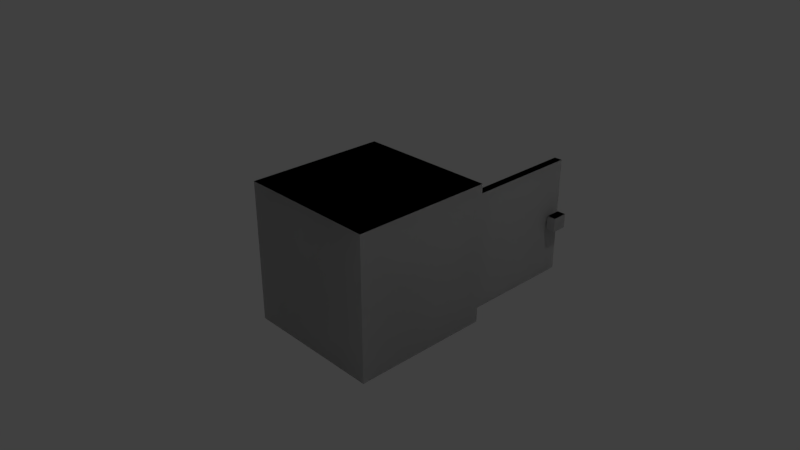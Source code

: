 # Source: kitchen_wooden_cabinet_with_door_2.blend  (saved by Blender 2.79.0; exported with 4.5.12 LTS)
import bpy
from mathutils import Matrix  # noqa: F401  (used for matrix-valued properties, if any)

bpy.ops.wm.read_factory_settings(use_empty=True)
scene = bpy.context.scene
scene.name = 'Scene'

# ---- collections
col_collection_1 = bpy.data.collections.new('Collection 1'); scene.collection.children.link(col_collection_1)

# ---- materials (node trees are filled in below, after node groups)
mat_material_001 = bpy.data.materials.new('Material.001')
mat_material_001.alpha_threshold = 0.0
mat_material_001.use_transparent_shadow = False
mat_material_001.roughness = 0.5
mat_material_001.line_color = (0.0, 0.0, 0.0, 1.0)
mat_material_004 = bpy.data.materials.new('Material.004')
mat_material_004.alpha_threshold = 0.0
mat_material_004.use_transparent_shadow = False
mat_material_004.roughness = 0.5
mat_material_004.line_color = (0.0, 0.0, 0.0, 1.0)
mat_material_003 = bpy.data.materials.new('Material.003')
mat_material_003.alpha_threshold = 0.0
mat_material_003.use_transparent_shadow = False
mat_material_003.roughness = 0.5
mat_material_003.line_color = (0.0, 0.0, 0.0, 1.0)

# ---- material node trees

# ---- world
world_world = bpy.data.worlds.new('World'); scene.world = world_world
world_world.color = (0.05088, 0.05088, 0.05088)
world_world.use_sun_shadow = False
world_world.sun_shadow_jitter_overblur = 0.0
world_world.cycles.sampling_method = 'MANUAL'

# ---- cameras
cam_camera = bpy.data.cameras.new('Camera')
cam_camera.clip_end = 100.0
cam_camera.lens = 35.0
cam_camera.sensor_width = 32.0
cam_camera.sensor_height = 18.0
cam_camera.ortho_scale = 7.314
cam_camera.dof.focus_distance = 0.0
cam_camera.dof.aperture_fstop = 128.0

# ---- lights
light_lamp = bpy.data.lights.new('Lamp', 'POINT')
light_lamp.transmission_factor = 0.0
light_lamp.cutoff_distance = 30.0
light_lamp.energy = 100.0
light_lamp.shadow_buffer_clip_start = 1.001
light_lamp.shadow_soft_size = 0.1
light_lamp.shadow_maximum_resolution = 0.006
light_lamp.use_absolute_resolution = True

# ---- meshes
me_cube_000 = bpy.data.meshes.new('Cube.000')
me_cube_000.from_pydata([(-1.0, -1.0, -1.0), (-1.0, 1.0, -1.0), (-1.0, -1.0, 1.0), (-1.0, 1.0, 1.0), (1.0, 1.0, -1.0), (1.0, -1.0, 1.0), (1.0, -1.0, -1.0), (1.0, 1.0, 1.0), (-0.9, -0.8343, -0.8343), (-0.9, 0.8343, -0.8343), (-0.9, -0.8343, 0.8343), (-0.9, 0.8343, 0.8343), (1.0, 0.8343, -0.8343), (1.0, -0.8343, 0.8343), (1.0, -0.8343, -0.8343), (1.0, 0.8343, 0.8343), (-0.9, -0.8337, -0.07848), (-0.9, -0.8337, 0.07848), (-0.9, 0.8337, -0.07848), (-0.9, 0.8337, 0.07848), (1.0, -0.8337, -0.07848), (1.0, -0.8337, 0.07848), (1.0, 0.8337, -0.07848), (1.0, 0.8337, 0.07848), (2.671, -0.8355, -0.8353), (2.671, -0.8355, 0.8353), (2.671, -0.9491, -0.8353), (2.671, -0.9491, 0.8353), (1.0, -0.8355, -0.8353), (1.0, -0.8355, 0.8353), (1.0, -0.9491, -0.8353), (1.0, -0.9491, 0.8353), (2.608, -1.129, 0.1006), (2.608, -1.129, -0.1006), (2.384, -1.129, 0.1006), (2.384, -1.129, -0.1006), (2.608, -1.006, 0.1006), (2.608, -1.006, -0.1006), (2.384, -1.006, 0.1006), (2.384, -1.006, -0.1006), (2.547, -1.005, 0.04617), (2.547, -1.005, -0.04617), (2.444, -1.005, 0.04617), (2.444, -1.005, -0.04617), (2.547, -0.9478, 0.04617), (2.547, -0.9478, -0.04617), (2.444, -0.9478, 0.04617), (2.444, -0.9478, -0.04617), (1.0, 1.0, -1.0), (-1.0, 1.0, -1.0), (1.0, -1.0, -1.0), (-1.0, -1.0, -1.0), (-1.0, -1.0, 1.0), (-1.0, 1.0, 1.0), (1.0, 1.0, 1.0), (1.0, -1.0, 1.0), (1.0, 0.8343, -0.8343), (-0.9, 0.8343, -0.8343), (1.0, -0.8343, -0.8343), (-0.9, -0.8343, -0.8343), (-0.9, -0.8343, 0.8343), (-0.9, 0.8343, 0.8343), (1.0, 0.8343, 0.8343), (1.0, -0.8343, 0.8343), (-0.9, 0.8337, -0.07848), (-0.9, -0.8337, -0.07848), (-0.9, -0.8337, 0.07848), (-0.9, 0.8337, 0.07848), (1.0, 0.8337, -0.07848), (1.0, 0.8337, 0.07848), (1.0, -0.8337, -0.07848), (1.0, -0.8337, 0.07848), (2.671, -0.9491, -0.8353), (2.671, -0.8355, -0.8353), (2.671, -0.8355, 0.8353), (2.671, -0.9491, 0.8353), (1.0, -0.9491, -0.8353), (1.0, -0.9491, 0.8353), (1.0, -0.8355, -0.8353), (1.0, -0.8355, 0.8353), (2.384, -1.129, 0.1006), (2.608, -1.129, 0.1006), (2.608, -1.129, -0.1006), (2.384, -1.129, -0.1006), (2.384, -1.006, 0.1006), (2.384, -1.006, -0.1006), (2.608, -1.006, 0.1006), (2.608, -1.006, -0.1006), (2.444, -1.005, 0.04617), (2.547, -1.005, 0.04617), (2.547, -1.005, -0.04617), (2.444, -1.005, -0.04617), (2.444, -0.9478, 0.04617), (2.444, -0.9478, -0.04617), (2.547, -0.9478, 0.04617), (2.547, -0.9478, -0.04617)], [], [(0, 1, 3, 2), (6, 0, 2, 5), (4, 1, 0, 6), (5, 2, 3, 7), (7, 3, 1, 4), (8, 9, 11, 10), (14, 8, 10, 13), (12, 9, 8, 14), (13, 10, 11, 15), (15, 11, 9, 12), (6, 14, 12, 4), (5, 13, 14, 6), (7, 15, 13, 5), (4, 12, 15, 7), (16, 18, 19, 17), (18, 22, 23, 19), (22, 20, 21, 23), (20, 16, 17, 21), (18, 16, 20, 22), (23, 21, 17, 19), (24, 26, 27, 25), (26, 30, 31, 27), (30, 28, 29, 31), (28, 24, 25, 29), (26, 24, 28, 30), (31, 29, 25, 27), (32, 34, 35, 33), (34, 38, 39, 35), (38, 36, 37, 39), (36, 32, 33, 37), (34, 32, 36, 38), (39, 37, 33, 35), (42, 46, 47, 43), (46, 44, 45, 47), (44, 40, 41, 45), (42, 40, 44, 46), (47, 45, 41, 43), (51, 52, 53, 49), (50, 55, 52, 51), (48, 50, 51, 49), (55, 54, 53, 52), (54, 48, 49, 53), (59, 60, 61, 57), (58, 63, 60, 59), (56, 58, 59, 57), (63, 62, 61, 60), (62, 56, 57, 61), (50, 48, 56, 58), (55, 50, 58, 63), (54, 55, 63, 62), (48, 54, 62, 56), (65, 66, 67, 64), (64, 67, 69, 68), (68, 69, 71, 70), (70, 71, 66, 65), (64, 68, 70, 65), (69, 67, 66, 71), (73, 74, 75, 72), (72, 75, 77, 76), (76, 77, 79, 78), (78, 79, 74, 73), (72, 76, 78, 73), (77, 75, 74, 79), (81, 82, 83, 80), (80, 83, 85, 84), (84, 85, 87, 86), (86, 87, 82, 81), (80, 84, 86, 81), (85, 83, 82, 87), (88, 91, 93, 92), (92, 93, 95, 94), (94, 95, 90, 89), (88, 92, 94, 89), (93, 91, 90, 95), (42, 43, 91, 88), (41, 40, 89, 90), (43, 41, 90, 91), (40, 42, 88, 89)])
me_cube_000.polygons.foreach_set('material_index', [0, 0, 0, 0, 0, 0, 0, 0, 0, 0, 0, 0, 0, 0, 0, 0, 0, 0, 0, 0, 1, 1, 1, 1, 1, 1, 1, 1, 1, 1, 1, 1, 1, 1, 1, 1, 1, 0, 0, 0, 0, 0, 0, 0, 0, 0, 0, 0, 0, 0, 0, 0, 0, 0, 0, 0, 0, 1, 1, 1, 1, 1, 1, 1, 1, 1, 1, 1, 1, 1, 1, 1, 1, 1, 1, 1, 1, 1])
_uv = me_cube_000.uv_layers.new(name='UVMap')
_uv.uv.foreach_set('vector', [0.0, 0.0, 0.0, 0.0, 0.0, 0.0, 0.0, 0.0, 0.0, 0.0, 0.0, 0.0, 0.0, 0.0, 0.0, 0.0, 0.0, 0.0, 0.0, 0.0, 0.0, 0.0, 0.0, 0.0, 0.0, 0.0, 0.0, 0.0, 0.0, 0.0, 0.0, 0.0, 0.0, 0.0, 0.0, 0.0, 0.0, 0.0, 0.0, 0.0, 0.0, 0.0, 0.0, 0.0, 0.0, 0.0, 0.0, 0.0, 0.0, 0.0, 0.0, 0.0, 0.0, 0.0, 0.0, 0.0, 0.0, 0.0, 0.0, 0.0, 0.0, 0.0, 0.0, 0.0, 0.0, 0.0, 0.0, 0.0, 0.0, 0.0, 0.0, 0.0, 0.0, 0.0, 0.0, 0.0, 0.0, 0.0, 0.0, 0.0, 0.0, 0.0, 0.0, 0.0, 0.0, 0.0, 0.0, 0.0, 0.0, 0.0, 0.0, 0.0, 0.0, 0.0, 0.0, 0.0, 0.0, 0.0, 0.0, 0.0, 0.0, 0.0, 0.0, 0.0, 0.0, 0.0, 0.0, 0.0, 0.0, 0.0, 0.0, 0.0, 0.0, 0.0, 0.0, 0.0, 0.0, 0.0, 0.0, 0.0, 0.0, 0.0, 0.0, 0.0, 0.0, 0.0, 0.0, 0.0, 0.0, 0.0, 0.0, 0.0, 0.0, 0.0, 0.0, 0.0, 0.0, 0.0, 0.0, 0.0, 0.0, 0.0, 0.0, 0.0, 0.0, 0.0, 0.0, 0.0, 0.0, 0.0, 0.0, 0.0, 0.0, 0.0, 0.0, 0.0, 0.0, 0.0, 0.0, 0.0, 0.0, 0.0, 0.0, 0.0, 0.0, 0.0, 0.0, 0.0, 0.0, 0.0, 0.0, 0.0, 0.0, 0.0, 0.0, 0.0, 0.0, 0.0, 0.0, 0.0, 0.0, 0.0, 0.0, 0.0, 0.0, 0.0, 0.0, 0.0, 0.0, 0.0, 0.0, 0.0, 0.0, 0.0, 0.0, 0.0, 0.0, 0.0, 0.0, 0.0, 0.0, 0.0, 0.0, 0.0, 0.0, 0.0, 0.0, 0.0, 0.0, 0.0, 0.0, 0.0, 0.0, 0.0, 0.0, 0.0, 0.0, 0.0, 0.0, 0.0, 0.0, 0.0, 0.0, 0.0, 0.0, 0.0, 0.0, 0.0, 0.0, 0.0, 0.0, 0.0, 0.0, 0.0, 0.0, 0.0, 0.0, 0.0, 0.0, 0.0, 0.0, 0.0, 0.0, 0.0, 0.0, 0.0, 0.0, 0.0, 0.0, 0.0, 0.0, 0.0, 0.0, 0.0, 0.0, 0.0, 0.0, 0.0, 0.0, 0.0, 0.0, 0.0, 0.0, 0.0, 0.0, 0.0, 0.0, 0.0, 0.0, 0.0, 0.0, 0.0, 0.0, 0.0, 0.0, 0.0, 0.0, 0.0, 0.0, 0.0, 0.0, 0.0, 0.0, 0.0, 0.0, 0.0, 0.0, 0.0, 0.0, 0.0, 0.0, 0.0, 0.0, 0.0, 0.0, 0.0, 0.2967, 0.9131, 0.2967, 0.3064, 0.9034, 0.3064, 0.9034, 0.9131, 0.2928, 0.9166, 0.2928, 0.302, 0.9074, 0.302, 0.9074, 0.9166, 0.3059, 0.3159, 0.8934, 0.3159, 0.8934, 0.9035, 0.3059, 0.9035, 0.2946, 0.9152, 0.2946, 0.3051, 0.9047, 0.3051, 0.9047, 0.9152, 0.9006, 0.3083, 0.9006, 0.9103, 0.2987, 0.9103, 0.2987, 0.3083, 0.8988, 0.3123, 0.8988, 0.9075, 0.3036, 0.9075, 0.3036, 0.3123, 0.2986, 0.9158, 0.2986, 0.3034, 0.8985, 0.3034, 0.8985, 0.9158, 0.9065, 0.3072, 0.9065, 0.9074, 0.295, 0.9074, 0.295, 0.3072, 0.9001, 0.3144, 0.9001, 0.9062, 0.2969, 0.9062, 0.2969, 0.3144, 0.8998, 0.919, 0.8998, 0.2969, 0.3022, 0.2969, 0.3022, 0.919, 0.6424, 0.7575, 0.6411, 0.4219, 0.669, 0.4497, 0.6701, 0.7296, 0.655, 0.7115, 0.655, 0.3759, 0.6828, 0.4037, 0.6828, 0.6837, 0.7711, 0.7729, 0.7704, 0.4373, 0.7983, 0.465, 0.7988, 0.745, 0.5043, 0.377, 0.5043, 0.7126, 0.4765, 0.6848, 0.4765, 0.4048, 0.522, 0.8224, 0.4957, 0.8229, 0.4898, 0.5432, 0.5162, 0.5427, 0.4136, 0.3725, 0.44, 0.3729, 0.4353, 0.6917, 0.409, 0.6913, 0.7236, 0.4772, 0.7499, 0.4772, 0.7496, 0.757, 0.7233, 0.757, 0.4341, 0.5053, 0.4605, 0.5048, 0.4671, 0.8235, 0.4408, 0.8241, 0.295, 0.9101, 0.295, 0.3078, 0.9016, 0.3078, 0.9016, 0.9101, 0.9124, 0.9142, 0.2941, 0.9142, 0.2941, 0.2981, 0.9124, 0.2981, 0.6255, 0.5335, 0.6255, 0.8138, 0.6065, 0.8138, 0.6065, 0.5335, 0.9099, 0.2987, 0.9099, 0.9222, 0.2864, 0.9222, 0.2864, 0.2987, 0.5313, 0.5386, 0.5313, 0.8189, 0.5123, 0.8189, 0.5123, 0.5386, 0.3022, 0.9056, 0.3024, 0.3122, 0.8957, 0.3124, 0.8955, 0.9058, 0.4419, 0.84, 0.4414, 0.5597, 0.4605, 0.5597, 0.4609, 0.84, 0.5549, 0.8264, 0.5571, 0.5461, 0.5761, 0.5463, 0.574, 0.8266, 0.2233, 0.09707, 0.2232, 0.1575, 0.1561, 0.1575, 0.1561, 0.09705, 0.2253, 0.1575, 0.2253, 0.09705, 0.2622, 0.09705, 0.2622, 0.1575, 0.1861, 0.261, 0.1861, 0.2006, 0.2533, 0.2006, 0.2533, 0.261, 0.08115, 0.2674, 0.08115, 0.2119, 0.115, 0.2119, 0.115, 0.2674, 0.08115, 0.2101, 0.08115, 0.1762, 0.1428, 0.1762, 0.1428, 0.2101, 0.1861, 0.1986, 0.1861, 0.1616, 0.2533, 0.1617, 0.2533, 0.1986, 0.1754, 0.09231, 0.1754, 0.06459, 0.1926, 0.06459, 0.1926, 0.09231, 0.08724, 0.09169, 0.08724, 0.06397, 0.1181, 0.06397, 0.1181, 0.09169, 0.1561, 0.09231, 0.1561, 0.06459, 0.1734, 0.06459, 0.1734, 0.09231, 0.1201, 0.08123, 0.1201, 0.06397, 0.1509, 0.06399, 0.1509, 0.08125, 0.1201, 0.1005, 0.1201, 0.08325, 0.1509, 0.08325, 0.1509, 0.1005, 0.0, 0.0, 0.0, 0.0, 0.0, 0.0, 0.0, 0.0, 0.0, 0.0, 0.0, 0.0, 0.0, 0.0, 0.0, 0.0, 0.0, 0.0, 0.0, 0.0, 0.0, 0.0, 0.0, 0.0, 0.0, 0.0, 0.0, 0.0, 0.0, 0.0, 0.0, 0.0])
me_cube_000.materials.append(mat_material_001)
me_cube_000.materials.append(mat_material_004)
me_cube_000.materials.append(mat_material_003)
me_cube_000.use_remesh_preserve_volume = False
me_cube_000.use_remesh_preserve_attributes = False
me_cube_000.use_mirror_vertex_groups = False
me_cube_000.update()

# ---- objects
ob_lamp = bpy.data.objects.new('Lamp', light_lamp)
ob_camera = bpy.data.objects.new('Camera', cam_camera)
ob_cube_000 = bpy.data.objects.new('Cube.000', me_cube_000)

# ---- transforms, parenting, visibility, modifiers, constraints
ob_lamp.location = (4.076, 1.005, 5.904)
ob_lamp.rotation_euler = (0.6503, 0.05522, 1.866)
ob_lamp.lock_rotations_4d = False
ob_lamp.empty_display_type = 'ARROWS'
ob_lamp.color = (0.0, 0.0, 0.0, 0.0)
ob_lamp.lineart.crease_threshold = 0.0
ob_camera.location = (7.481, -6.508, 5.344)
ob_camera.rotation_euler = (1.109, 0.0, 0.8149)
ob_camera.lock_rotations_4d = False
ob_camera.empty_display_type = 'ARROWS'
ob_camera.color = (0.0, 0.0, 0.0, 0.0)
ob_camera.display_type = 'WIRE'
ob_camera.lineart.crease_threshold = 0.0
ob_cube_000.location = (0.0, 0.0, 4.768e-07)
ob_cube_000.rotation_euler = (0.0, 0.0, 1.571)
ob_cube_000.lock_rotations_4d = False
ob_cube_000.empty_display_type = 'ARROWS'
ob_cube_000.lineart.crease_threshold = 0.0

# ---- collection membership
col_collection_1.objects.link(ob_lamp)
col_collection_1.objects.link(ob_camera)
col_collection_1.objects.link(ob_cube_000)

# ---- scene / render settings (as saved in the file)
scene.camera = ob_camera
scene.frame_start = 1; scene.frame_end = 250; scene.frame_set(1)
scene.render.engine = 'BLENDER_EEVEE_NEXT'
scene.render.resolution_percentage = 50
scene.render.dither_intensity = 0.0
scene.cycles.use_denoising = False
scene.cycles.samples = 128
scene.cycles.sampling_pattern = 'TABULATED_SOBOL'
scene.cycles.use_adaptive_sampling = False
scene.cycles.use_light_tree = False
scene.cycles.blur_glossy = 0.0
scene.cycles.sample_clamp_indirect = 0.0
scene.view_settings.view_transform = 'Standard'
bpy.context.view_layer.update()
